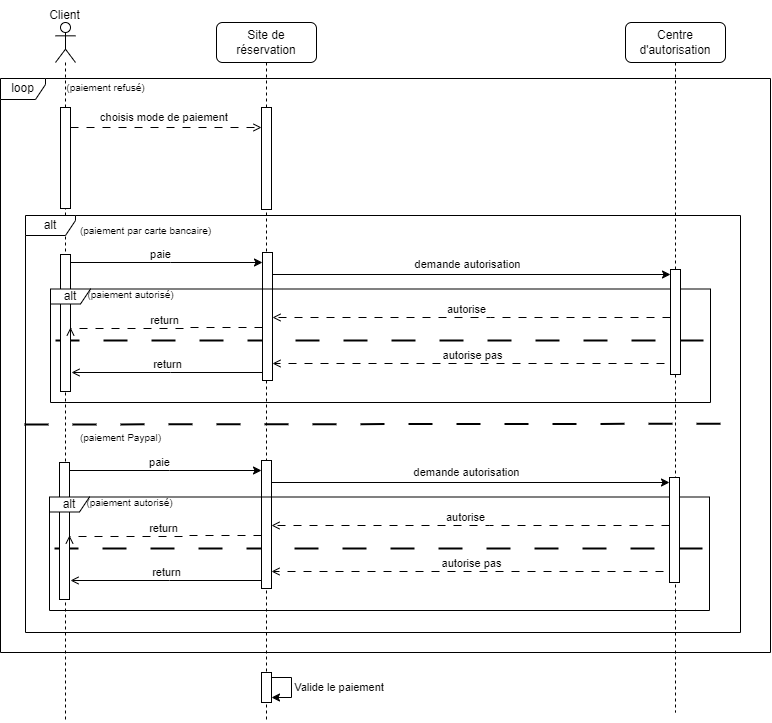

The diagram above was exported from draw.io. Its source (the exported page's mxGraphModel, read from the mxfile embedded in the PNG):
<mxGraphModel dx="1195" dy="650" grid="1" gridSize="10" guides="1" tooltips="1" connect="1" arrows="1" fold="1" page="1" pageScale="1" pageWidth="850" pageHeight="1100" math="0" shadow="0">
  <root>
    <mxCell id="0" />
    <mxCell id="1" parent="0" />
    <mxCell id="h1T75yo7hVGDEh28Yp9I-1" value="" style="endArrow=none;dashed=1;html=1;rounded=0;exitX=-0.001;exitY=0.453;exitDx=0;exitDy=0;exitPerimeter=0;dashPattern=12 12;strokeWidth=2;" edge="1" parent="1">
      <mxGeometry width="50" height="50" relative="1" as="geometry">
        <mxPoint x="95" y="358" as="sourcePoint" />
        <mxPoint x="750" y="358" as="targetPoint" />
      </mxGeometry>
    </mxCell>
    <mxCell id="h1T75yo7hVGDEh28Yp9I-2" value="Site de réservation" style="shape=umlLifeline;perimeter=lifelinePerimeter;whiteSpace=wrap;html=1;container=1;dropTarget=0;collapsible=0;recursiveResize=0;outlineConnect=0;portConstraint=eastwest;newEdgeStyle={&quot;curved&quot;:0,&quot;rounded&quot;:0};rounded=1;" vertex="1" parent="1">
      <mxGeometry x="256" y="40" width="100" height="700" as="geometry" />
    </mxCell>
    <mxCell id="h1T75yo7hVGDEh28Yp9I-111" value="" style="html=1;points=[[0,0,0,0,5],[0,1,0,0,-5],[1,0,0,0,5],[1,1,0,0,-5]];perimeter=orthogonalPerimeter;outlineConnect=0;targetShapes=umlLifeline;portConstraint=eastwest;newEdgeStyle={&quot;curved&quot;:0,&quot;rounded&quot;:0};" vertex="1" parent="h1T75yo7hVGDEh28Yp9I-2">
      <mxGeometry x="45" y="650" width="10" height="30" as="geometry" />
    </mxCell>
    <mxCell id="h1T75yo7hVGDEh28Yp9I-114" style="edgeStyle=orthogonalEdgeStyle;rounded=0;orthogonalLoop=1;jettySize=auto;html=1;curved=0;elbow=horizontal;" edge="1" parent="h1T75yo7hVGDEh28Yp9I-2" source="h1T75yo7hVGDEh28Yp9I-111" target="h1T75yo7hVGDEh28Yp9I-111">
      <mxGeometry relative="1" as="geometry" />
    </mxCell>
    <mxCell id="h1T75yo7hVGDEh28Yp9I-115" value="Valide le paiement&amp;nbsp;" style="edgeLabel;html=1;align=center;verticalAlign=middle;resizable=0;points=[];" vertex="1" connectable="0" parent="h1T75yo7hVGDEh28Yp9I-114">
      <mxGeometry x="-0.0817" y="1" relative="1" as="geometry">
        <mxPoint x="48" y="2" as="offset" />
      </mxGeometry>
    </mxCell>
    <mxCell id="h1T75yo7hVGDEh28Yp9I-3" value="Centre d'autorisation" style="shape=umlLifeline;perimeter=lifelinePerimeter;whiteSpace=wrap;html=1;container=1;dropTarget=0;collapsible=0;recursiveResize=0;outlineConnect=0;portConstraint=eastwest;newEdgeStyle={&quot;curved&quot;:0,&quot;rounded&quot;:0};rounded=1;" vertex="1" parent="1">
      <mxGeometry x="665" y="40" width="100" height="690" as="geometry" />
    </mxCell>
    <mxCell id="h1T75yo7hVGDEh28Yp9I-5" value="" style="shape=umlLifeline;perimeter=lifelinePerimeter;whiteSpace=wrap;html=1;container=1;dropTarget=0;collapsible=0;recursiveResize=0;outlineConnect=0;portConstraint=eastwest;newEdgeStyle={&quot;curved&quot;:0,&quot;rounded&quot;:0};participant=umlActor;" vertex="1" parent="1">
      <mxGeometry x="95" y="40" width="20" height="700" as="geometry" />
    </mxCell>
    <mxCell id="h1T75yo7hVGDEh28Yp9I-9" value="" style="html=1;points=[[0,0,0,0,5],[0,1,0,0,-5],[1,0,0,0,5],[1,1,0,0,-5]];perimeter=orthogonalPerimeter;outlineConnect=0;targetShapes=umlLifeline;portConstraint=eastwest;newEdgeStyle={&quot;curved&quot;:0,&quot;rounded&quot;:0};" vertex="1" parent="1">
      <mxGeometry x="301" y="125" width="10" height="102" as="geometry" />
    </mxCell>
    <mxCell id="h1T75yo7hVGDEh28Yp9I-10" value="" style="html=1;points=[[0,0,0,0,5],[0,1,0,0,-5],[1,0,0,0,5],[1,1,0,0,-5]];perimeter=orthogonalPerimeter;outlineConnect=0;targetShapes=umlLifeline;portConstraint=eastwest;newEdgeStyle={&quot;curved&quot;:0,&quot;rounded&quot;:0};" vertex="1" parent="1">
      <mxGeometry x="100" y="125" width="10" height="101" as="geometry" />
    </mxCell>
    <mxCell id="h1T75yo7hVGDEh28Yp9I-11" value="" style="html=1;points=[[0,0,0,0,5],[0,1,0,0,-5],[1,0,0,0,5],[1,1,0,0,-5]];perimeter=orthogonalPerimeter;outlineConnect=0;targetShapes=umlLifeline;portConstraint=eastwest;newEdgeStyle={&quot;curved&quot;:0,&quot;rounded&quot;:0};" vertex="1" parent="1">
      <mxGeometry x="100" y="272" width="10" height="137" as="geometry" />
    </mxCell>
    <mxCell id="h1T75yo7hVGDEh28Yp9I-12" style="edgeStyle=orthogonalEdgeStyle;rounded=0;orthogonalLoop=1;jettySize=auto;html=1;curved=0;dashed=1;dashPattern=8 8;endArrow=open;endFill=0;" edge="1" parent="1" source="h1T75yo7hVGDEh28Yp9I-10" target="h1T75yo7hVGDEh28Yp9I-9">
      <mxGeometry relative="1" as="geometry">
        <Array as="points">
          <mxPoint x="205" y="145" />
          <mxPoint x="205" y="145" />
        </Array>
      </mxGeometry>
    </mxCell>
    <mxCell id="h1T75yo7hVGDEh28Yp9I-13" value="choisis mode de paiement&amp;nbsp;" style="edgeLabel;html=1;align=center;verticalAlign=middle;resizable=0;points=[];" connectable="0" vertex="1" parent="h1T75yo7hVGDEh28Yp9I-12">
      <mxGeometry x="-0.0108" y="1" relative="1" as="geometry">
        <mxPoint y="-9" as="offset" />
      </mxGeometry>
    </mxCell>
    <mxCell id="h1T75yo7hVGDEh28Yp9I-20" value="alt" style="shape=umlFrame;whiteSpace=wrap;html=1;pointerEvents=0;width=50;height=20;" vertex="1" parent="1">
      <mxGeometry x="65" y="233" width="715" height="417" as="geometry" />
    </mxCell>
    <mxCell id="h1T75yo7hVGDEh28Yp9I-53" value="" style="endArrow=none;dashed=1;html=1;rounded=0;exitX=-0.001;exitY=0.575;exitDx=0;exitDy=0;exitPerimeter=0;entryX=1.003;entryY=0.665;entryDx=0;entryDy=0;entryPerimeter=0;dashPattern=12 12;strokeWidth=2;" edge="1" parent="1">
      <mxGeometry width="50" height="50" relative="1" as="geometry">
        <mxPoint x="64.11999999999989" y="442" as="sourcePoint" />
        <mxPoint x="782.1450000000002" y="441.2450000000001" as="targetPoint" />
      </mxGeometry>
    </mxCell>
    <mxCell id="h1T75yo7hVGDEh28Yp9I-54" style="edgeStyle=orthogonalEdgeStyle;rounded=0;orthogonalLoop=1;jettySize=auto;html=1;curved=0;" edge="1" parent="1" source="h1T75yo7hVGDEh28Yp9I-60" target="h1T75yo7hVGDEh28Yp9I-82">
      <mxGeometry relative="1" as="geometry">
        <Array as="points">
          <mxPoint x="705" y="292" />
          <mxPoint x="705" y="292" />
        </Array>
      </mxGeometry>
    </mxCell>
    <mxCell id="h1T75yo7hVGDEh28Yp9I-55" value="demande autorisation" style="edgeLabel;html=1;align=center;verticalAlign=middle;resizable=0;points=[];" connectable="0" vertex="1" parent="h1T75yo7hVGDEh28Yp9I-54">
      <mxGeometry y="3" relative="1" as="geometry">
        <mxPoint x="-5" y="-7" as="offset" />
      </mxGeometry>
    </mxCell>
    <mxCell id="h1T75yo7hVGDEh28Yp9I-56" style="edgeStyle=orthogonalEdgeStyle;rounded=0;orthogonalLoop=1;jettySize=auto;html=1;curved=0;dashed=1;dashPattern=8 8;endArrow=open;endFill=0;" edge="1" parent="1" source="h1T75yo7hVGDEh28Yp9I-60">
      <mxGeometry relative="1" as="geometry">
        <mxPoint x="510" y="345" as="sourcePoint" />
        <mxPoint x="110" y="345" as="targetPoint" />
        <Array as="points">
          <mxPoint x="229" y="345" />
          <mxPoint x="229" y="346" />
          <mxPoint x="110" y="346" />
        </Array>
      </mxGeometry>
    </mxCell>
    <mxCell id="h1T75yo7hVGDEh28Yp9I-57" value="return" style="edgeLabel;html=1;align=center;verticalAlign=middle;resizable=0;points=[];" connectable="0" vertex="1" parent="h1T75yo7hVGDEh28Yp9I-56">
      <mxGeometry x="0.02" y="3" relative="1" as="geometry">
        <mxPoint y="-11" as="offset" />
      </mxGeometry>
    </mxCell>
    <mxCell id="h1T75yo7hVGDEh28Yp9I-58" style="edgeStyle=orthogonalEdgeStyle;rounded=0;orthogonalLoop=1;jettySize=auto;html=1;curved=0;endArrow=open;endFill=0;" edge="1" parent="1" source="h1T75yo7hVGDEh28Yp9I-60">
      <mxGeometry relative="1" as="geometry">
        <mxPoint x="511" y="388.9954545454541" as="sourcePoint" />
        <mxPoint x="111" y="389.99545454545455" as="targetPoint" />
        <Array as="points">
          <mxPoint x="210" y="390" />
          <mxPoint x="210" y="390" />
        </Array>
      </mxGeometry>
    </mxCell>
    <mxCell id="h1T75yo7hVGDEh28Yp9I-59" value="return" style="edgeLabel;html=1;align=center;verticalAlign=middle;resizable=0;points=[];" connectable="0" vertex="1" parent="h1T75yo7hVGDEh28Yp9I-58">
      <mxGeometry x="-0.0093" relative="1" as="geometry">
        <mxPoint y="-8" as="offset" />
      </mxGeometry>
    </mxCell>
    <mxCell id="h1T75yo7hVGDEh28Yp9I-60" value="" style="html=1;points=[[0,0,0,0,5],[0,1,0,0,-5],[1,0,0,0,5],[1,1,0,0,-5]];perimeter=orthogonalPerimeter;outlineConnect=0;targetShapes=umlLifeline;portConstraint=eastwest;newEdgeStyle={&quot;curved&quot;:0,&quot;rounded&quot;:0};" vertex="1" parent="1">
      <mxGeometry x="302" y="270" width="10" height="128" as="geometry" />
    </mxCell>
    <mxCell id="h1T75yo7hVGDEh28Yp9I-61" style="edgeStyle=orthogonalEdgeStyle;rounded=0;orthogonalLoop=1;jettySize=auto;html=1;curved=0;" edge="1" parent="1" source="h1T75yo7hVGDEh28Yp9I-11" target="h1T75yo7hVGDEh28Yp9I-60">
      <mxGeometry relative="1" as="geometry">
        <Array as="points">
          <mxPoint x="210" y="280" />
          <mxPoint x="210" y="280" />
        </Array>
      </mxGeometry>
    </mxCell>
    <mxCell id="h1T75yo7hVGDEh28Yp9I-62" value="paie" style="edgeLabel;html=1;align=center;verticalAlign=middle;resizable=0;points=[];" connectable="0" vertex="1" parent="h1T75yo7hVGDEh28Yp9I-61">
      <mxGeometry x="-0.15" y="-2" relative="1" as="geometry">
        <mxPoint x="8" y="-10" as="offset" />
      </mxGeometry>
    </mxCell>
    <mxCell id="h1T75yo7hVGDEh28Yp9I-63" style="edgeStyle=orthogonalEdgeStyle;rounded=0;orthogonalLoop=1;jettySize=auto;html=1;curved=0;dashed=1;dashPattern=8 8;endArrow=open;endFill=0;" edge="1" parent="1" source="h1T75yo7hVGDEh28Yp9I-82" target="h1T75yo7hVGDEh28Yp9I-60">
      <mxGeometry relative="1" as="geometry">
        <mxPoint x="890" y="335" as="sourcePoint" />
        <mxPoint x="520" y="335" as="targetPoint" />
        <Array as="points">
          <mxPoint x="530" y="335" />
          <mxPoint x="530" y="335" />
        </Array>
      </mxGeometry>
    </mxCell>
    <mxCell id="h1T75yo7hVGDEh28Yp9I-64" value="autorise" style="edgeLabel;html=1;align=center;verticalAlign=middle;resizable=0;points=[];" connectable="0" vertex="1" parent="h1T75yo7hVGDEh28Yp9I-63">
      <mxGeometry x="0.0216" relative="1" as="geometry">
        <mxPoint x="-1" y="-8" as="offset" />
      </mxGeometry>
    </mxCell>
    <mxCell id="h1T75yo7hVGDEh28Yp9I-65" value="&lt;font style=&quot;font-size: 10px;&quot;&gt;(paiement par carte bancaire)&lt;/font&gt;" style="text;html=1;align=center;verticalAlign=middle;resizable=0;points=[];autosize=1;strokeColor=none;fillColor=none;" vertex="1" parent="1">
      <mxGeometry x="110" y="233" width="150" height="30" as="geometry" />
    </mxCell>
    <mxCell id="h1T75yo7hVGDEh28Yp9I-72" style="edgeStyle=orthogonalEdgeStyle;rounded=0;orthogonalLoop=1;jettySize=auto;html=1;curved=0;dashed=1;dashPattern=8 8;endArrow=open;endFill=0;" edge="1" parent="1" target="h1T75yo7hVGDEh28Yp9I-60">
      <mxGeometry relative="1" as="geometry">
        <mxPoint x="720" y="381" as="sourcePoint" />
        <mxPoint x="530" y="378.54999999999995" as="targetPoint" />
        <Array as="points">
          <mxPoint x="530" y="381" />
          <mxPoint x="530" y="381" />
        </Array>
      </mxGeometry>
    </mxCell>
    <mxCell id="h1T75yo7hVGDEh28Yp9I-73" value="autorise pas" style="edgeLabel;html=1;align=center;verticalAlign=middle;resizable=0;points=[];" connectable="0" vertex="1" parent="h1T75yo7hVGDEh28Yp9I-72">
      <mxGeometry x="-0.0054" y="1" relative="1" as="geometry">
        <mxPoint x="-6" y="-9" as="offset" />
      </mxGeometry>
    </mxCell>
    <mxCell id="h1T75yo7hVGDEh28Yp9I-78" value="alt" style="shape=umlFrame;whiteSpace=wrap;html=1;pointerEvents=0;width=40;height=15;" vertex="1" parent="1">
      <mxGeometry x="90" y="306.5" width="660" height="113.5" as="geometry" />
    </mxCell>
    <mxCell id="h1T75yo7hVGDEh28Yp9I-79" value="&lt;font style=&quot;font-size: 10px;&quot;&gt;(paiement autorisé)&lt;/font&gt;" style="text;html=1;align=center;verticalAlign=middle;resizable=0;points=[];autosize=1;strokeColor=none;fillColor=none;" vertex="1" parent="1">
      <mxGeometry x="115" y="297" width="110" height="30" as="geometry" />
    </mxCell>
    <mxCell id="h1T75yo7hVGDEh28Yp9I-80" value="loop" style="shape=umlFrame;whiteSpace=wrap;html=1;pointerEvents=0;width=45;height=21;" vertex="1" parent="1">
      <mxGeometry x="40" y="96" width="770" height="574" as="geometry" />
    </mxCell>
    <mxCell id="h1T75yo7hVGDEh28Yp9I-81" value="&lt;font style=&quot;font-size: 10px;&quot;&gt;(paiement refusé)&lt;/font&gt;" style="text;html=1;align=center;verticalAlign=middle;resizable=0;points=[];autosize=1;strokeColor=none;fillColor=none;" vertex="1" parent="1">
      <mxGeometry x="95" y="90" width="100" height="30" as="geometry" />
    </mxCell>
    <mxCell id="h1T75yo7hVGDEh28Yp9I-82" value="" style="html=1;points=[[0,0,0,0,5],[0,1,0,0,-5],[1,0,0,0,5],[1,1,0,0,-5]];perimeter=orthogonalPerimeter;outlineConnect=0;targetShapes=umlLifeline;portConstraint=eastwest;newEdgeStyle={&quot;curved&quot;:0,&quot;rounded&quot;:0};" vertex="1" parent="1">
      <mxGeometry x="710" y="287" width="10" height="105" as="geometry" />
    </mxCell>
    <mxCell id="h1T75yo7hVGDEh28Yp9I-92" value="" style="endArrow=none;dashed=1;html=1;rounded=0;exitX=-0.001;exitY=0.453;exitDx=0;exitDy=0;exitPerimeter=0;dashPattern=12 12;strokeWidth=2;" edge="1" parent="1">
      <mxGeometry width="50" height="50" relative="1" as="geometry">
        <mxPoint x="94" y="566" as="sourcePoint" />
        <mxPoint x="749" y="566" as="targetPoint" />
      </mxGeometry>
    </mxCell>
    <mxCell id="h1T75yo7hVGDEh28Yp9I-93" value="" style="html=1;points=[[0,0,0,0,5],[0,1,0,0,-5],[1,0,0,0,5],[1,1,0,0,-5]];perimeter=orthogonalPerimeter;outlineConnect=0;targetShapes=umlLifeline;portConstraint=eastwest;newEdgeStyle={&quot;curved&quot;:0,&quot;rounded&quot;:0};" vertex="1" parent="1">
      <mxGeometry x="99" y="480" width="10" height="137" as="geometry" />
    </mxCell>
    <mxCell id="h1T75yo7hVGDEh28Yp9I-94" style="edgeStyle=orthogonalEdgeStyle;rounded=0;orthogonalLoop=1;jettySize=auto;html=1;curved=0;" edge="1" parent="1" source="h1T75yo7hVGDEh28Yp9I-100" target="h1T75yo7hVGDEh28Yp9I-109">
      <mxGeometry relative="1" as="geometry">
        <Array as="points">
          <mxPoint x="704" y="500" />
          <mxPoint x="704" y="500" />
        </Array>
      </mxGeometry>
    </mxCell>
    <mxCell id="h1T75yo7hVGDEh28Yp9I-95" value="demande autorisation" style="edgeLabel;html=1;align=center;verticalAlign=middle;resizable=0;points=[];" connectable="0" vertex="1" parent="h1T75yo7hVGDEh28Yp9I-94">
      <mxGeometry y="3" relative="1" as="geometry">
        <mxPoint x="-5" y="-7" as="offset" />
      </mxGeometry>
    </mxCell>
    <mxCell id="h1T75yo7hVGDEh28Yp9I-96" style="edgeStyle=orthogonalEdgeStyle;rounded=0;orthogonalLoop=1;jettySize=auto;html=1;curved=0;dashed=1;dashPattern=8 8;endArrow=open;endFill=0;" edge="1" parent="1" source="h1T75yo7hVGDEh28Yp9I-100">
      <mxGeometry relative="1" as="geometry">
        <mxPoint x="509" y="553" as="sourcePoint" />
        <mxPoint x="109" y="553" as="targetPoint" />
        <Array as="points">
          <mxPoint x="228" y="553" />
          <mxPoint x="228" y="554" />
          <mxPoint x="109" y="554" />
        </Array>
      </mxGeometry>
    </mxCell>
    <mxCell id="h1T75yo7hVGDEh28Yp9I-97" value="return" style="edgeLabel;html=1;align=center;verticalAlign=middle;resizable=0;points=[];" connectable="0" vertex="1" parent="h1T75yo7hVGDEh28Yp9I-96">
      <mxGeometry x="0.02" y="3" relative="1" as="geometry">
        <mxPoint y="-11" as="offset" />
      </mxGeometry>
    </mxCell>
    <mxCell id="h1T75yo7hVGDEh28Yp9I-98" style="edgeStyle=orthogonalEdgeStyle;rounded=0;orthogonalLoop=1;jettySize=auto;html=1;curved=0;endArrow=open;endFill=0;" edge="1" parent="1" source="h1T75yo7hVGDEh28Yp9I-100">
      <mxGeometry relative="1" as="geometry">
        <mxPoint x="510" y="596.9954545454541" as="sourcePoint" />
        <mxPoint x="110" y="597.9954545454545" as="targetPoint" />
        <Array as="points">
          <mxPoint x="209" y="598" />
          <mxPoint x="209" y="598" />
        </Array>
      </mxGeometry>
    </mxCell>
    <mxCell id="h1T75yo7hVGDEh28Yp9I-99" value="return" style="edgeLabel;html=1;align=center;verticalAlign=middle;resizable=0;points=[];" connectable="0" vertex="1" parent="h1T75yo7hVGDEh28Yp9I-98">
      <mxGeometry x="-0.0093" relative="1" as="geometry">
        <mxPoint y="-8" as="offset" />
      </mxGeometry>
    </mxCell>
    <mxCell id="h1T75yo7hVGDEh28Yp9I-100" value="" style="html=1;points=[[0,0,0,0,5],[0,1,0,0,-5],[1,0,0,0,5],[1,1,0,0,-5]];perimeter=orthogonalPerimeter;outlineConnect=0;targetShapes=umlLifeline;portConstraint=eastwest;newEdgeStyle={&quot;curved&quot;:0,&quot;rounded&quot;:0};" vertex="1" parent="1">
      <mxGeometry x="301" y="478" width="10" height="128" as="geometry" />
    </mxCell>
    <mxCell id="h1T75yo7hVGDEh28Yp9I-101" style="edgeStyle=orthogonalEdgeStyle;rounded=0;orthogonalLoop=1;jettySize=auto;html=1;curved=0;" edge="1" parent="1" source="h1T75yo7hVGDEh28Yp9I-93" target="h1T75yo7hVGDEh28Yp9I-100">
      <mxGeometry relative="1" as="geometry">
        <Array as="points">
          <mxPoint x="209" y="488" />
          <mxPoint x="209" y="488" />
        </Array>
      </mxGeometry>
    </mxCell>
    <mxCell id="h1T75yo7hVGDEh28Yp9I-102" value="paie" style="edgeLabel;html=1;align=center;verticalAlign=middle;resizable=0;points=[];" connectable="0" vertex="1" parent="h1T75yo7hVGDEh28Yp9I-101">
      <mxGeometry x="-0.15" y="-2" relative="1" as="geometry">
        <mxPoint x="8" y="-10" as="offset" />
      </mxGeometry>
    </mxCell>
    <mxCell id="h1T75yo7hVGDEh28Yp9I-103" style="edgeStyle=orthogonalEdgeStyle;rounded=0;orthogonalLoop=1;jettySize=auto;html=1;curved=0;dashed=1;dashPattern=8 8;endArrow=open;endFill=0;" edge="1" parent="1" source="h1T75yo7hVGDEh28Yp9I-109" target="h1T75yo7hVGDEh28Yp9I-100">
      <mxGeometry relative="1" as="geometry">
        <mxPoint x="889" y="543" as="sourcePoint" />
        <mxPoint x="519" y="543" as="targetPoint" />
        <Array as="points">
          <mxPoint x="529" y="543" />
          <mxPoint x="529" y="543" />
        </Array>
      </mxGeometry>
    </mxCell>
    <mxCell id="h1T75yo7hVGDEh28Yp9I-104" value="autorise" style="edgeLabel;html=1;align=center;verticalAlign=middle;resizable=0;points=[];" connectable="0" vertex="1" parent="h1T75yo7hVGDEh28Yp9I-103">
      <mxGeometry x="0.0216" relative="1" as="geometry">
        <mxPoint x="-1" y="-8" as="offset" />
      </mxGeometry>
    </mxCell>
    <mxCell id="h1T75yo7hVGDEh28Yp9I-105" style="edgeStyle=orthogonalEdgeStyle;rounded=0;orthogonalLoop=1;jettySize=auto;html=1;curved=0;dashed=1;dashPattern=8 8;endArrow=open;endFill=0;" edge="1" parent="1" target="h1T75yo7hVGDEh28Yp9I-100">
      <mxGeometry relative="1" as="geometry">
        <mxPoint x="719" y="589" as="sourcePoint" />
        <mxPoint x="529" y="586.55" as="targetPoint" />
        <Array as="points">
          <mxPoint x="529" y="589" />
          <mxPoint x="529" y="589" />
        </Array>
      </mxGeometry>
    </mxCell>
    <mxCell id="h1T75yo7hVGDEh28Yp9I-106" value="autorise pas" style="edgeLabel;html=1;align=center;verticalAlign=middle;resizable=0;points=[];" connectable="0" vertex="1" parent="h1T75yo7hVGDEh28Yp9I-105">
      <mxGeometry x="-0.0054" y="1" relative="1" as="geometry">
        <mxPoint x="-6" y="-9" as="offset" />
      </mxGeometry>
    </mxCell>
    <mxCell id="h1T75yo7hVGDEh28Yp9I-107" value="alt" style="shape=umlFrame;whiteSpace=wrap;html=1;pointerEvents=0;width=40;height=15;" vertex="1" parent="1">
      <mxGeometry x="89" y="514.5" width="660" height="113.5" as="geometry" />
    </mxCell>
    <mxCell id="h1T75yo7hVGDEh28Yp9I-108" value="&lt;font style=&quot;font-size: 10px;&quot;&gt;(paiement autorisé)&lt;/font&gt;" style="text;html=1;align=center;verticalAlign=middle;resizable=0;points=[];autosize=1;strokeColor=none;fillColor=none;" vertex="1" parent="1">
      <mxGeometry x="114" y="505" width="110" height="30" as="geometry" />
    </mxCell>
    <mxCell id="h1T75yo7hVGDEh28Yp9I-109" value="" style="html=1;points=[[0,0,0,0,5],[0,1,0,0,-5],[1,0,0,0,5],[1,1,0,0,-5]];perimeter=orthogonalPerimeter;outlineConnect=0;targetShapes=umlLifeline;portConstraint=eastwest;newEdgeStyle={&quot;curved&quot;:0,&quot;rounded&quot;:0};" vertex="1" parent="1">
      <mxGeometry x="709" y="495" width="10" height="105" as="geometry" />
    </mxCell>
    <mxCell id="h1T75yo7hVGDEh28Yp9I-110" value="&lt;font style=&quot;font-size: 10px;&quot;&gt;(paiement Paypal)&lt;/font&gt;" style="text;html=1;align=center;verticalAlign=middle;resizable=0;points=[];autosize=1;strokeColor=none;fillColor=none;" vertex="1" parent="1">
      <mxGeometry x="110" y="440" width="100" height="30" as="geometry" />
    </mxCell>
    <mxCell id="h1T75yo7hVGDEh28Yp9I-117" value="Client" style="text;html=1;align=center;verticalAlign=middle;resizable=0;points=[];autosize=1;strokeColor=none;fillColor=none;" vertex="1" parent="1">
      <mxGeometry x="79" y="18" width="50" height="30" as="geometry" />
    </mxCell>
  </root>
</mxGraphModel>